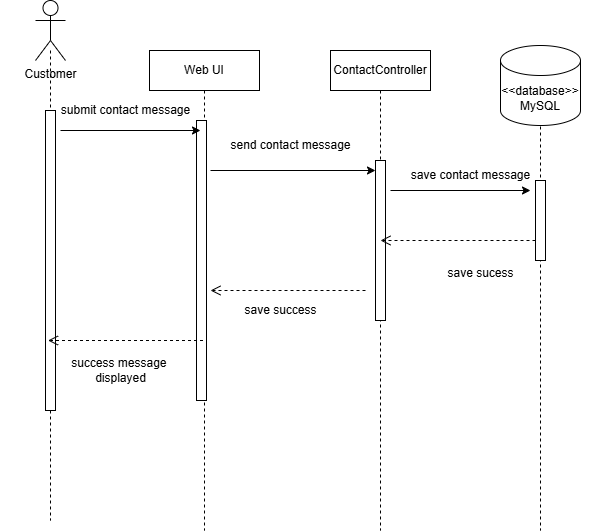

The diagram above was exported from draw.io. Its source (the exported page's mxGraphModel, read from the mxfile embedded in the PNG):
<mxGraphModel dx="923" dy="720" grid="1" gridSize="10" guides="1" tooltips="1" connect="1" arrows="1" fold="1" page="1" pageScale="1" pageWidth="850" pageHeight="1100" math="0" shadow="0">
  <root>
    <mxCell id="0" />
    <mxCell id="1" parent="0" />
    <mxCell id="2" value="" style="shape=umlLifeline;perimeter=lifelinePerimeter;whiteSpace=wrap;html=1;container=1;dropTarget=0;collapsible=0;recursiveResize=0;outlineConnect=0;portConstraint=eastwest;newEdgeStyle={&quot;edgeStyle&quot;:&quot;elbowEdgeStyle&quot;,&quot;elbow&quot;:&quot;vertical&quot;,&quot;curved&quot;:0,&quot;rounded&quot;:0};size=0;" vertex="1" parent="1">
      <mxGeometry x="190" y="200" width="100" height="470" as="geometry" />
    </mxCell>
    <mxCell id="3" value="" style="html=1;points=[[0,0,0,0,5],[0,1,0,0,-5],[1,0,0,0,5],[1,1,0,0,-5]];perimeter=orthogonalPerimeter;outlineConnect=0;targetShapes=umlLifeline;portConstraint=eastwest;newEdgeStyle={&quot;curved&quot;:0,&quot;rounded&quot;:0};" vertex="1" parent="2">
      <mxGeometry x="45" y="60" width="10" height="300" as="geometry" />
    </mxCell>
    <mxCell id="4" value="Web UI" style="shape=umlLifeline;perimeter=lifelinePerimeter;whiteSpace=wrap;html=1;container=1;dropTarget=0;collapsible=0;recursiveResize=0;outlineConnect=0;portConstraint=eastwest;newEdgeStyle={&quot;edgeStyle&quot;:&quot;elbowEdgeStyle&quot;,&quot;elbow&quot;:&quot;vertical&quot;,&quot;curved&quot;:0,&quot;rounded&quot;:0};" vertex="1" parent="1">
      <mxGeometry x="339" y="200" width="110" height="480" as="geometry" />
    </mxCell>
    <mxCell id="5" value="" style="html=1;points=[[0,0,0,0,5],[0,1,0,0,-5],[1,0,0,0,5],[1,1,0,0,-5]];perimeter=orthogonalPerimeter;outlineConnect=0;targetShapes=umlLifeline;portConstraint=eastwest;newEdgeStyle={&quot;curved&quot;:0,&quot;rounded&quot;:0};" vertex="1" parent="4">
      <mxGeometry x="47" y="70" width="10" height="280" as="geometry" />
    </mxCell>
    <mxCell id="6" value="&lt;div&gt;&lt;font color=&quot;#000000&quot;&gt;ContactController&lt;/font&gt;&lt;/div&gt;" style="shape=umlLifeline;perimeter=lifelinePerimeter;whiteSpace=wrap;html=1;container=1;dropTarget=0;collapsible=0;recursiveResize=0;outlineConnect=0;portConstraint=eastwest;newEdgeStyle={&quot;edgeStyle&quot;:&quot;elbowEdgeStyle&quot;,&quot;elbow&quot;:&quot;vertical&quot;,&quot;curved&quot;:0,&quot;rounded&quot;:0};" vertex="1" parent="1">
      <mxGeometry x="520" y="200" width="100" height="480" as="geometry" />
    </mxCell>
    <mxCell id="7" value="" style="html=1;points=[[0,0,0,0,5],[0,1,0,0,-5],[1,0,0,0,5],[1,1,0,0,-5]];perimeter=orthogonalPerimeter;outlineConnect=0;targetShapes=umlLifeline;portConstraint=eastwest;newEdgeStyle={&quot;curved&quot;:0,&quot;rounded&quot;:0};" vertex="1" parent="6">
      <mxGeometry x="45" y="110" width="10" height="160" as="geometry" />
    </mxCell>
    <mxCell id="8" value="" style="shape=umlLifeline;perimeter=lifelinePerimeter;whiteSpace=wrap;html=1;container=1;dropTarget=0;collapsible=0;recursiveResize=0;outlineConnect=0;portConstraint=eastwest;newEdgeStyle={&quot;edgeStyle&quot;:&quot;elbowEdgeStyle&quot;,&quot;elbow&quot;:&quot;vertical&quot;,&quot;curved&quot;:0,&quot;rounded&quot;:0};size=0;" vertex="1" parent="1">
      <mxGeometry x="680" y="270" width="100" height="410" as="geometry" />
    </mxCell>
    <mxCell id="9" value="" style="html=1;points=[[0,0,0,0,5],[0,1,0,0,-5],[1,0,0,0,5],[1,1,0,0,-5]];perimeter=orthogonalPerimeter;outlineConnect=0;targetShapes=umlLifeline;portConstraint=eastwest;newEdgeStyle={&quot;curved&quot;:0,&quot;rounded&quot;:0};" vertex="1" parent="8">
      <mxGeometry x="45" y="60" width="10" height="80" as="geometry" />
    </mxCell>
    <mxCell id="10" value="" style="endArrow=classic;html=1;" edge="1" parent="1">
      <mxGeometry width="50" height="50" relative="1" as="geometry">
        <mxPoint x="250" y="280" as="sourcePoint" />
        <mxPoint x="390" y="280" as="targetPoint" />
      </mxGeometry>
    </mxCell>
    <mxCell id="11" value="submit contact message" style="text;html=1;align=center;verticalAlign=middle;resizable=0;points=[];autosize=1;strokeColor=none;fillColor=none;" vertex="1" parent="1">
      <mxGeometry x="240" y="245" width="150" height="30" as="geometry" />
    </mxCell>
    <mxCell id="12" value="Customer" style="shape=umlActor;verticalLabelPosition=bottom;verticalAlign=top;html=1;" vertex="1" parent="1">
      <mxGeometry x="225" y="150" width="30" height="60" as="geometry" />
    </mxCell>
    <mxCell id="13" value="&lt;span style=&quot;color: rgb(0, 0, 0);&quot;&gt;&amp;lt;&amp;lt;database&amp;gt;&amp;gt; MySQL&lt;/span&gt;" style="shape=cylinder3;whiteSpace=wrap;html=1;boundedLbl=1;backgroundOutline=1;size=15;" vertex="1" parent="1">
      <mxGeometry x="690" y="195" width="80" height="80" as="geometry" />
    </mxCell>
    <mxCell id="14" value="" style="endArrow=classic;html=1;" edge="1" parent="1">
      <mxGeometry width="50" height="50" relative="1" as="geometry">
        <mxPoint x="400" y="320" as="sourcePoint" />
        <mxPoint x="565" y="320" as="targetPoint" />
      </mxGeometry>
    </mxCell>
    <mxCell id="15" value="" style="endArrow=classic;html=1;" edge="1" parent="1">
      <mxGeometry width="50" height="50" relative="1" as="geometry">
        <mxPoint x="580" y="340" as="sourcePoint" />
        <mxPoint x="720" y="340" as="targetPoint" />
      </mxGeometry>
    </mxCell>
    <mxCell id="16" value="send contact message" style="text;html=1;align=center;verticalAlign=middle;resizable=0;points=[];autosize=1;strokeColor=none;fillColor=none;" vertex="1" parent="1">
      <mxGeometry x="410" y="280" width="140" height="30" as="geometry" />
    </mxCell>
    <mxCell id="17" value="&lt;span style=&quot;color: rgb(0, 0, 0);&quot;&gt;save contact message&lt;/span&gt;" style="text;html=1;align=center;verticalAlign=middle;resizable=0;points=[];autosize=1;strokeColor=none;fillColor=none;" vertex="1" parent="1">
      <mxGeometry x="590" y="310" width="140" height="30" as="geometry" />
    </mxCell>
    <mxCell id="18" value="" style="endArrow=open;startArrow=none;endFill=0;startFill=0;endSize=8;html=1;verticalAlign=bottom;dashed=1;labelBackgroundColor=none;" edge="1" parent="1">
      <mxGeometry width="160" relative="1" as="geometry">
        <mxPoint x="725" y="390.00000000000006" as="sourcePoint" />
        <mxPoint x="570" y="390" as="targetPoint" />
      </mxGeometry>
    </mxCell>
    <mxCell id="19" value="" style="endArrow=open;startArrow=none;endFill=0;startFill=0;endSize=8;html=1;verticalAlign=bottom;dashed=1;labelBackgroundColor=none;" edge="1" parent="1">
      <mxGeometry width="160" relative="1" as="geometry">
        <mxPoint x="555" y="440.00000000000006" as="sourcePoint" />
        <mxPoint x="400" y="440" as="targetPoint" />
      </mxGeometry>
    </mxCell>
    <mxCell id="20" value="" style="endArrow=open;startArrow=none;endFill=0;startFill=0;endSize=8;html=1;verticalAlign=bottom;dashed=1;labelBackgroundColor=none;" edge="1" parent="1">
      <mxGeometry width="160" relative="1" as="geometry">
        <mxPoint x="392.5" y="490.00000000000006" as="sourcePoint" />
        <mxPoint x="237.5" y="490" as="targetPoint" />
      </mxGeometry>
    </mxCell>
    <mxCell id="21" value="save sucess" style="text;html=1;align=center;verticalAlign=middle;resizable=0;points=[];autosize=1;strokeColor=none;fillColor=none;" vertex="1" parent="1">
      <mxGeometry x="625" y="408" width="90" height="30" as="geometry" />
    </mxCell>
    <mxCell id="22" value="save success" style="text;html=1;align=center;verticalAlign=middle;resizable=0;points=[];autosize=1;strokeColor=none;fillColor=none;" vertex="1" parent="1">
      <mxGeometry x="420" y="445" width="100" height="30" as="geometry" />
    </mxCell>
    <mxCell id="23" value="success message&amp;nbsp;&lt;div&gt;displayed&lt;/div&gt;" style="text;html=1;align=center;verticalAlign=middle;resizable=0;points=[];autosize=1;strokeColor=none;fillColor=none;" vertex="1" parent="1">
      <mxGeometry x="250" y="500" width="120" height="40" as="geometry" />
    </mxCell>
  </root>
</mxGraphModel>